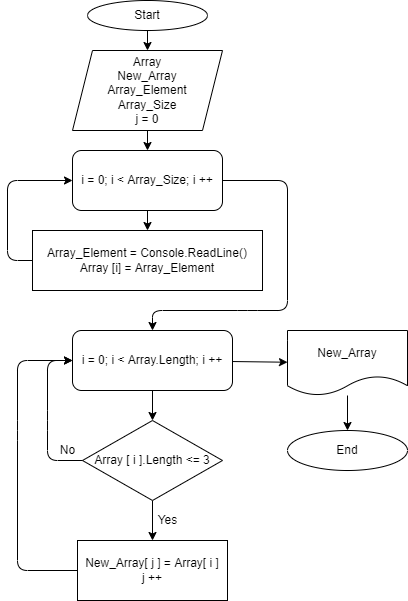

The diagram above was exported from draw.io. Its source (the exported page's mxGraphModel, read from the mxfile embedded in the PNG):
<mxGraphModel dx="564" dy="309" grid="1" gridSize="10" guides="1" tooltips="1" connect="1" arrows="1" fold="1" page="1" pageScale="1" pageWidth="827" pageHeight="1169" math="0" shadow="0">
  <root>
    <mxCell id="0" />
    <mxCell id="1" parent="0" />
    <mxCell id="4" value="" style="edgeStyle=none;html=1;" edge="1" parent="1" source="2" target="3">
      <mxGeometry relative="1" as="geometry" />
    </mxCell>
    <mxCell id="2" value="Start" style="ellipse;whiteSpace=wrap;html=1;" vertex="1" parent="1">
      <mxGeometry x="240" width="120" height="30" as="geometry" />
    </mxCell>
    <mxCell id="7" value="" style="edgeStyle=none;html=1;" edge="1" parent="1" source="3" target="6">
      <mxGeometry relative="1" as="geometry" />
    </mxCell>
    <mxCell id="3" value="Array&lt;br&gt;New_Array&lt;br&gt;Array_Element&lt;br&gt;Array_Size&lt;br&gt;j = 0" style="shape=parallelogram;perimeter=parallelogramPerimeter;whiteSpace=wrap;html=1;fixedSize=1;" vertex="1" parent="1">
      <mxGeometry x="225" y="50" width="150" height="80" as="geometry" />
    </mxCell>
    <mxCell id="9" value="" style="edgeStyle=none;html=1;" edge="1" parent="1" source="6">
      <mxGeometry relative="1" as="geometry">
        <mxPoint x="300" y="230" as="targetPoint" />
      </mxGeometry>
    </mxCell>
    <mxCell id="6" value="i = 0; i &amp;lt; Array_Size; i ++" style="rounded=1;whiteSpace=wrap;html=1;" vertex="1" parent="1">
      <mxGeometry x="225" y="150" width="150" height="60" as="geometry" />
    </mxCell>
    <mxCell id="10" value="Array_Element = Console.ReadLine()&lt;br&gt;Array [i] = Array_Element" style="rounded=0;whiteSpace=wrap;html=1;" vertex="1" parent="1">
      <mxGeometry x="185" y="230" width="230" height="60" as="geometry" />
    </mxCell>
    <mxCell id="17" value="" style="endArrow=classic;html=1;exitX=0;exitY=0.5;exitDx=0;exitDy=0;entryX=0;entryY=0.5;entryDx=0;entryDy=0;" edge="1" parent="1" source="10" target="6">
      <mxGeometry width="50" height="50" relative="1" as="geometry">
        <mxPoint x="220" y="200" as="sourcePoint" />
        <mxPoint x="160" y="180" as="targetPoint" />
        <Array as="points">
          <mxPoint x="160" y="260" />
          <mxPoint x="160" y="180" />
        </Array>
      </mxGeometry>
    </mxCell>
    <mxCell id="22" value="" style="edgeStyle=none;html=1;" edge="1" parent="1" source="18" target="21">
      <mxGeometry relative="1" as="geometry" />
    </mxCell>
    <mxCell id="30" value="" style="edgeStyle=none;html=1;" edge="1" parent="1" source="18" target="29">
      <mxGeometry relative="1" as="geometry" />
    </mxCell>
    <mxCell id="18" value="&lt;span&gt;i = 0; i &amp;lt; Array.Length; i ++&lt;/span&gt;" style="rounded=1;whiteSpace=wrap;html=1;" vertex="1" parent="1">
      <mxGeometry x="225" y="330" width="160" height="60" as="geometry" />
    </mxCell>
    <mxCell id="19" value="" style="endArrow=classic;html=1;exitX=1;exitY=0.5;exitDx=0;exitDy=0;entryX=0.5;entryY=0;entryDx=0;entryDy=0;" edge="1" parent="1" source="6" target="18">
      <mxGeometry width="50" height="50" relative="1" as="geometry">
        <mxPoint x="220" y="300" as="sourcePoint" />
        <mxPoint x="300" y="310" as="targetPoint" />
        <Array as="points">
          <mxPoint x="440" y="180" />
          <mxPoint x="440" y="310" />
          <mxPoint x="400" y="310" />
          <mxPoint x="305" y="310" />
        </Array>
      </mxGeometry>
    </mxCell>
    <mxCell id="24" value="" style="edgeStyle=none;html=1;" edge="1" parent="1" source="21" target="23">
      <mxGeometry relative="1" as="geometry" />
    </mxCell>
    <mxCell id="21" value="Array [ i ].Length &amp;lt;= 3" style="rhombus;whiteSpace=wrap;html=1;rounded=0;" vertex="1" parent="1">
      <mxGeometry x="235" y="420" width="140" height="80" as="geometry" />
    </mxCell>
    <mxCell id="23" value="New_Array[ j ] = Array[ i ]&lt;br&gt;j ++" style="whiteSpace=wrap;html=1;rounded=0;" vertex="1" parent="1">
      <mxGeometry x="230" y="540" width="150" height="60" as="geometry" />
    </mxCell>
    <mxCell id="25" value="Yes" style="text;html=1;align=center;verticalAlign=middle;resizable=0;points=[];autosize=1;strokeColor=none;fillColor=none;" vertex="1" parent="1">
      <mxGeometry x="300" y="510" width="40" height="20" as="geometry" />
    </mxCell>
    <mxCell id="26" value="" style="endArrow=classic;html=1;entryX=0;entryY=0.5;entryDx=0;entryDy=0;exitX=0;exitY=0.5;exitDx=0;exitDy=0;" edge="1" parent="1" source="21" target="18">
      <mxGeometry width="50" height="50" relative="1" as="geometry">
        <mxPoint x="190" y="490" as="sourcePoint" />
        <mxPoint x="270" y="460" as="targetPoint" />
        <Array as="points">
          <mxPoint x="200" y="460" />
          <mxPoint x="200" y="420" />
          <mxPoint x="200" y="360" />
        </Array>
      </mxGeometry>
    </mxCell>
    <mxCell id="27" value="No" style="text;html=1;align=center;verticalAlign=middle;resizable=0;points=[];autosize=1;strokeColor=none;fillColor=none;" vertex="1" parent="1">
      <mxGeometry x="205" y="440" width="30" height="20" as="geometry" />
    </mxCell>
    <mxCell id="28" value="" style="endArrow=classic;html=1;entryX=0;entryY=0.5;entryDx=0;entryDy=0;exitX=0;exitY=0.5;exitDx=0;exitDy=0;" edge="1" parent="1" source="23" target="18">
      <mxGeometry width="50" height="50" relative="1" as="geometry">
        <mxPoint x="170" y="570" as="sourcePoint" />
        <mxPoint x="270" y="440" as="targetPoint" />
        <Array as="points">
          <mxPoint x="170" y="570" />
          <mxPoint x="170" y="430" />
          <mxPoint x="170" y="360" />
        </Array>
      </mxGeometry>
    </mxCell>
    <mxCell id="32" value="" style="edgeStyle=none;html=1;" edge="1" parent="1" source="29" target="31">
      <mxGeometry relative="1" as="geometry" />
    </mxCell>
    <mxCell id="29" value="New_Array" style="shape=document;whiteSpace=wrap;html=1;boundedLbl=1;rounded=0;" vertex="1" parent="1">
      <mxGeometry x="440" y="330" width="120" height="65" as="geometry" />
    </mxCell>
    <mxCell id="31" value="End" style="ellipse;whiteSpace=wrap;html=1;rounded=0;" vertex="1" parent="1">
      <mxGeometry x="440" y="430" width="120" height="40" as="geometry" />
    </mxCell>
  </root>
</mxGraphModel>